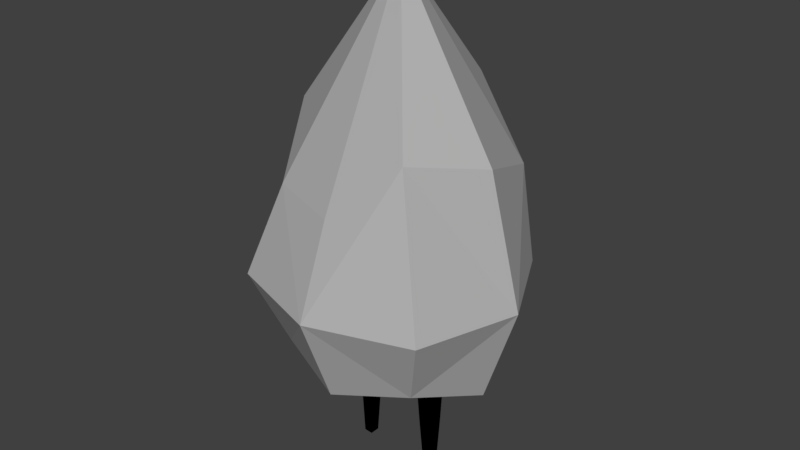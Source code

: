 # Source: SmokyEnemy.blend  (saved by Blender 2.78.0; exported with 4.5.12 LTS)
import bpy
from mathutils import Matrix  # noqa: F401  (used for matrix-valued properties, if any)

bpy.ops.wm.read_factory_settings(use_empty=True)
scene = bpy.context.scene
scene.name = 'Scene'

# ---- collections
col_collection_1 = bpy.data.collections.new('Collection 1'); scene.collection.children.link(col_collection_1)

# ---- materials (node trees are filled in below, after node groups)
mat_material_002 = bpy.data.materials.new('Material.002')
mat_material_002.alpha_threshold = 0.0
mat_material_002.use_transparent_shadow = False
mat_material_002.diffuse_color = (0.4575, 0.4575, 0.4575, 1.0)
mat_material_002.roughness = 0.5
mat_material_002.specular_intensity = 0.0
mat_material_001 = bpy.data.materials.new('Material.001')
mat_material_001.alpha_threshold = 0.0
mat_material_001.use_transparent_shadow = False
mat_material_001.diffuse_color = (0.0, 0.0, 0.0, 1.0)
mat_material_001.roughness = 0.5
mat_material_001.specular_intensity = 0.0
mat_material_003 = bpy.data.materials.new('Material.003')
mat_material_003.alpha_threshold = 0.0
mat_material_003.use_transparent_shadow = False
mat_material_003.diffuse_color = (1.0, 1.0, 1.0, 1.0)
mat_material_003.roughness = 0.5
mat_material_003.specular_intensity = 0.0

# ---- material node trees

# ---- world
world_world = bpy.data.worlds.new('World'); scene.world = world_world
world_world.color = (0.05088, 0.05088, 0.05088)
world_world.use_sun_shadow = False
world_world.sun_shadow_jitter_overblur = 0.0
world_world.cycles.sampling_method = 'MANUAL'

# ---- meshes
me_cube_002 = bpy.data.meshes.new('Cube.002')
me_cube_002.from_pydata([(-1.239, 0.0, 0.02903), (0.0, 1.239, 0.02903), (1.239, 0.0, 0.02903), (0.0, -1.239, 0.02903), (0.01413, -0.0005249, -1.147), (0.01327, -0.00391, 2.764), (-0.9296, 0.0, -0.9005), (-0.9296, -0.9296, 0.02903), (-1.117, 0.03304, 1.33), (-0.8416, 0.8708, -0.004309), (-0.02365, 1.025, -0.7463), (0.03653, 1.058, 1.551), (0.8252, 0.8256, 0.03547), (0.9296, 0.0, -0.9005), (0.9296, 0.0, 1.221), (0.9296, -0.9296, 0.02903), (-0.00171, -0.9154, -0.8164), (-0.0124, -0.9042, 0.8358), (-0.6886, -0.6886, -0.6595), (-0.6886, -0.6886, 0.8718), (-0.6886, 0.6886, -0.6595), (-0.6886, 0.6886, 0.8718), (0.6886, -0.6886, -0.6595), (0.5883, -0.6746, 1.376), (0.6886, 0.6886, -0.6595), (0.648, 0.8739, 0.897)], [], [(0, 7, 18, 6), (0, 8, 19, 7), (0, 9, 21, 8), (0, 6, 20, 9), (1, 9, 20, 10), (1, 11, 21, 9), (1, 12, 25, 11), (1, 10, 24, 12), (2, 12, 24, 13), (2, 14, 25, 12), (2, 15, 23, 14), (2, 13, 22, 15), (3, 15, 22, 16), (3, 17, 23, 15), (3, 7, 19, 17), (3, 16, 18, 7), (4, 10, 20, 6), (4, 13, 24, 10), (4, 16, 22, 13), (4, 6, 18, 16), (5, 11, 25, 14), (5, 8, 21, 11), (5, 17, 19, 8), (5, 14, 23, 17)])
me_cube_002.materials.append(mat_material_002)
me_cube_002.use_remesh_preserve_volume = False
me_cube_002.use_remesh_preserve_attributes = False
me_cube_002.use_mirror_vertex_groups = False
me_cube_002.update()
me_cube_001 = bpy.data.meshes.new('Cube.001')
me_cube_001.from_pydata([(-0.75, 0.75, 0.0), (-0.5556, 0.5556, -0.5556), (-0.5556, 0.5556, 0.5556), (-0.4366, 0.07039, -0.8606), (-0.2625, 0.08197, -0.9222), (-0.4003, 0.04196, -1.891), (-0.3137, 0.04773, -1.892), (0.0, 1.0, 0.0), (0.75, 0.75, 0.0), (0.0, 0.75, -0.75), (0.0, 0.75, 0.75), (0.5556, 0.5556, -0.5556), (0.5556, 0.5556, 0.5556), (0.4366, 0.09304, -0.8606), (0.0, 0.2605, -0.9132), (0.2625, 0.09506, -0.9222), (0.4003, 0.04602, -1.891), (0.3137, 0.04516, -1.892), (-1.0, 0.0, 0.0), (-0.4366, -0.07039, -0.8606), (-0.75, 0.0, 0.75), (-0.6834, -0.7854, 0.0), (-0.5062, -0.6082, -0.5062), (-0.5062, -0.6082, 0.5062), (-0.42, 0.05736, -1.348), (-0.2625, -0.08197, -0.9222), (-0.2841, -0.06628, -1.357), (-0.4003, -0.04196, -1.891), (-0.42, -0.05736, -1.348), (-0.3137, -0.04773, -1.892), (-0.2841, 0.06628, -1.357), (1.0, 0.0, 0.0), (-9.077e-10, -1.013, 0.0), (0.0, 0.0, -1.0), (0.0, 0.0, 1.0), (0.4366, -0.09304, -0.8606), (0.75, 0.0, 0.75), (0.6834, -0.7854, 0.0), (-9.077e-10, -0.7854, -0.6834), (-9.077e-10, -0.7854, 0.6834), (0.5062, -0.6082, -0.5062), (0.5062, -0.6082, 0.5062), (-0.4162, 0.05442, -1.454), (0.0, -0.2605, -0.9132), (0.2625, -0.09506, -0.9222), (-0.4162, -0.05442, -1.454), (0.4003, -0.04602, -1.891), (-0.2894, 0.06273, -1.457), (0.3137, -0.04516, -1.892), (-0.2894, -0.06273, -1.457), (-0.7933, -0.005014, -0.5755), (0.8479, -0.01447, -0.5723), (0.4176, 0.06845, -1.455), (0.4176, -0.06845, -1.455), (0.2893, 0.06897, -1.461), (0.2893, -0.06897, -1.461), (0.4211, -0.07297, -1.351), (0.2844, 0.07376, -1.366), (0.2844, -0.07376, -1.366), (0.4211, 0.07297, -1.351)], [], [(18, 20, 2, 0), (18, 0, 1, 50), (7, 9, 1, 0), (7, 0, 2, 10), (33, 25, 4, 14), (34, 10, 2, 20), (6, 29, 27, 5), (14, 4, 3, 1, 9), (47, 49, 29, 6), (42, 47, 6, 5), (45, 42, 5, 27), (31, 8, 12, 36), (31, 51, 11, 8), (7, 8, 11, 9), (7, 10, 12, 8), (33, 14, 15, 44), (34, 36, 12, 10), (17, 16, 46, 48), (14, 9, 11, 13, 15), (54, 17, 48, 55), (52, 16, 17, 54), (53, 46, 16, 52), (18, 21, 23, 20), (18, 50, 22, 21), (32, 21, 22, 38), (32, 39, 23, 21), (33, 43, 25), (34, 20, 23, 39), (19, 28, 26, 25), (43, 38, 22, 19, 25), (19, 3, 24, 28), (45, 27, 29, 49), (30, 26, 49, 47), (31, 36, 41, 37), (31, 37, 40, 51), (32, 38, 40, 37), (32, 37, 41, 39), (33, 44, 43), (34, 39, 41, 36), (24, 30, 47, 42), (43, 44, 35, 40, 38), (28, 24, 42, 45), (53, 55, 48, 46), (28, 45, 49, 26), (3, 4, 30, 24), (4, 25, 26, 30), (22, 50, 19), (50, 1, 3, 19), (51, 40, 35), (11, 51, 35, 13), (56, 58, 55, 53), (56, 53, 52, 59), (59, 52, 54, 57), (57, 54, 55, 58), (15, 57, 58, 44), (13, 59, 57, 15), (35, 56, 59, 13), (35, 44, 58, 56)])
me_cube_001.polygons.foreach_set('material_index', [0, 0, 0, 0, 0, 0, 0, 0, 0, 0, 0, 0, 0, 0, 0, 0, 0, 0, 0, 0, 0, 0, 0, 0, 1, 1, 0, 0, 0, 0, 0, 0, 0, 0, 0, 1, 1, 0, 0, 0, 0, 0, 0, 0, 0, 0, 0, 0, 0, 0, 0, 0, 0, 0, 0, 0, 0, 0])
me_cube_001.materials.append(mat_material_001)
me_cube_001.materials.append(mat_material_003)
me_cube_001.use_remesh_preserve_volume = False
me_cube_001.use_remesh_preserve_attributes = False
me_cube_001.use_mirror_vertex_groups = False
me_cube_001.update()
arm_armature_021 = bpy.data.armatures.new('Armature.021')  # bones are not reproduced

# ---- objects
ob_metarig = bpy.data.objects.new('metarig', arm_armature_021)
ob_outersmoke = bpy.data.objects.new('OuterSmoke', me_cube_002)
ob_innerbody = bpy.data.objects.new('InnerBody', me_cube_001)

# ---- transforms, parenting, visibility, modifiers, constraints
ob_metarig.location = (0.0, 0.0, 0.0)
ob_metarig.scale = (0.2997, 0.2997, 0.2997)
ob_metarig.lineart.crease_threshold = 0.0
ob_outersmoke.parent = ob_metarig
ob_outersmoke.matrix_parent_inverse = Matrix(((3.336, 0.0, 0.0, 0.0), (0.0, 3.336, 0.0, 0.0), (0.0, 0.0, 3.336, 0.0), (0.0, 0.0, 0.0, 1.0)))
ob_outersmoke.location = (0.0, 0.0, 0.5744)
ob_outersmoke.scale = (0.3, 0.3, 0.3)
ob_outersmoke.lineart.crease_threshold = 0.0
_vg = ob_outersmoke.vertex_groups.new(name='hips')
for _i, _w in zip([0, 1, 2, 3, 4, 6, 7, 9, 10, 12, 13, 15, 16, 18, 20, 22, 24], [0.02215, 0.09816, 0.02369, 0.0903, 0.9816, 0.1091, 0.05439, 0.05597, 0.483, 0.0513, 0.1118, 0.0524, 0.5262, 0.155, 0.1544, 0.156, 0.15]): _vg.add([_i], _w, 'REPLACE')
_vg = ob_outersmoke.vertex_groups.new(name='spine')
for _i, _w in zip([0, 1, 2, 3, 6, 7, 8, 9, 10, 11, 12, 13, 14, 15, 16, 17, 18, 19, 20, 21, 22, 23, 24, 25], [0.7868, 0.7915, 0.7858, 0.7911, 0.1123, 0.7549, 0.8831, 0.7544, 0.2344, 0.8461, 0.7705, 0.1116, 0.9105, 0.7666, 0.1993, 0.9334, 0.2226, 0.9265, 0.2188, 0.934, 0.2244, 0.8982, 0.2141, 0.9396]): _vg.add([_i], _w, 'REPLACE')
_vg = ob_outersmoke.vertex_groups.new(name='thigh.L')
for _i, _w in zip([0, 1, 2, 3, 4, 5, 6, 7, 8, 9, 10, 11, 12, 13, 14, 15, 16, 17, 18, 19, 20, 21, 22, 23, 24, 25], [0.0, 2.54e-08, 3.255e-15, 3.233e-12, 0.0, 0.0, 0.0, 0.0, 0.0, 0.0, 0.0004886, 0.0, 1.049e-08, 8.732e-23, 0.0, 3.079e-27, 2.331e-07, 0.0, 3.32e-11, 0.0, 2.144e-05, 0.0, 9.707e-20, 0.0, 0.01203, 5.582e-09]): _vg.add([_i], _w, 'REPLACE')
_vg = ob_outersmoke.vertex_groups.new(name='shin.L')
_vg = ob_outersmoke.vertex_groups.new(name='thigh.R')
for _i, _w in zip([0, 1, 2, 3, 4, 6, 7, 8, 9, 10, 11, 12, 13, 14, 15, 16, 17, 18, 19, 20, 21, 22, 23, 24, 25], [1.803e-33, 1.123e-10, 0.0, 7.659e-32, 0.0, 8.564e-28, 2.925e-32, 0.0, 4.5e-14, 2.453e-10, 0.0, 0.0, 0.0, 0.0, 0.0, 2.924e-10, 0.0, 1.467e-28, 5.48e-21, 7.242e-32, 2.587e-31, 1.351e-08, 0.0, 1.561e-05, 0.0]): _vg.add([_i], _w, 'REPLACE')
_vg = ob_outersmoke.vertex_groups.new(name='shin.R')
_vg = ob_outersmoke.vertex_groups.new(name='chest')
for _i, _w in zip([5, 8, 11, 14, 23], [0.9998, 0.08871, 0.1318, 0.05871, 0.08145]): _vg.add([_i], _w, 'REPLACE')
_vg = ob_outersmoke.vertex_groups.new(name='neck')
_vg = ob_outersmoke.vertex_groups.new(name='head')
_vg = ob_outersmoke.vertex_groups.new(name='shoulder.L')
_vg = ob_outersmoke.vertex_groups.new(name='upper_arm.L')
_vg = ob_outersmoke.vertex_groups.new(name='forearm.L')
_vg = ob_outersmoke.vertex_groups.new(name='hand.L')
_vg = ob_outersmoke.vertex_groups.new(name='palm.01.L')
_vg = ob_outersmoke.vertex_groups.new(name='f_index.01.L')
_vg = ob_outersmoke.vertex_groups.new(name='f_index.02.L')
_vg = ob_outersmoke.vertex_groups.new(name='f_index.03.L')
_vg = ob_outersmoke.vertex_groups.new(name='thumb.01.L')
_vg = ob_outersmoke.vertex_groups.new(name='thumb.02.L')
_vg = ob_outersmoke.vertex_groups.new(name='thumb.03.L')
_vg = ob_outersmoke.vertex_groups.new(name='palm.02.L')
_vg = ob_outersmoke.vertex_groups.new(name='f_middle.01.L')
_vg = ob_outersmoke.vertex_groups.new(name='f_middle.02.L')
_vg = ob_outersmoke.vertex_groups.new(name='f_middle.03.L')
_vg = ob_outersmoke.vertex_groups.new(name='palm.03.L')
_vg = ob_outersmoke.vertex_groups.new(name='f_ring.01.L')
_vg = ob_outersmoke.vertex_groups.new(name='f_ring.02.L')
_vg = ob_outersmoke.vertex_groups.new(name='f_ring.03.L')
_vg = ob_outersmoke.vertex_groups.new(name='palm.04.L')
_vg = ob_outersmoke.vertex_groups.new(name='f_pinky.01.L')
_vg = ob_outersmoke.vertex_groups.new(name='f_pinky.02.L')
_vg = ob_outersmoke.vertex_groups.new(name='f_pinky.03.L')
_vg = ob_outersmoke.vertex_groups.new(name='shoulder.R')
_vg = ob_outersmoke.vertex_groups.new(name='upper_arm.R')
_vg = ob_outersmoke.vertex_groups.new(name='forearm.R')
_vg = ob_outersmoke.vertex_groups.new(name='hand.R')
_vg = ob_outersmoke.vertex_groups.new(name='palm.01.R')
_vg = ob_outersmoke.vertex_groups.new(name='f_index.01.R')
_vg = ob_outersmoke.vertex_groups.new(name='f_index.02.R')
_vg = ob_outersmoke.vertex_groups.new(name='f_index.03.R')
_vg = ob_outersmoke.vertex_groups.new(name='thumb.01.R')
_vg = ob_outersmoke.vertex_groups.new(name='thumb.02.R')
_vg = ob_outersmoke.vertex_groups.new(name='thumb.03.R')
_vg = ob_outersmoke.vertex_groups.new(name='palm.02.R')
_vg = ob_outersmoke.vertex_groups.new(name='f_middle.01.R')
_vg = ob_outersmoke.vertex_groups.new(name='f_middle.02.R')
_vg = ob_outersmoke.vertex_groups.new(name='f_middle.03.R')
_vg = ob_outersmoke.vertex_groups.new(name='palm.03.R')
_vg = ob_outersmoke.vertex_groups.new(name='f_ring.01.R')
_vg = ob_outersmoke.vertex_groups.new(name='f_ring.02.R')
_vg = ob_outersmoke.vertex_groups.new(name='f_ring.03.R')
_vg = ob_outersmoke.vertex_groups.new(name='palm.04.R')
_vg = ob_outersmoke.vertex_groups.new(name='f_pinky.01.R')
_vg = ob_outersmoke.vertex_groups.new(name='f_pinky.02.R')
_vg = ob_outersmoke.vertex_groups.new(name='f_pinky.03.R')
_vg = ob_outersmoke.vertex_groups.new(name='foot.L')
_vg = ob_outersmoke.vertex_groups.new(name='toe.L')
_vg = ob_outersmoke.vertex_groups.new(name='heel.L')
_vg = ob_outersmoke.vertex_groups.new(name='heel.02.L')
_vg = ob_outersmoke.vertex_groups.new(name='foot.R')
_vg = ob_outersmoke.vertex_groups.new(name='toe.R')
_vg = ob_outersmoke.vertex_groups.new(name='heel.R')
_vg = ob_outersmoke.vertex_groups.new(name='heel.02.R')
_m = ob_outersmoke.modifiers.new('Armature', 'ARMATURE')
_m = ob_outersmoke.modifiers.new('Armature.001', 'ARMATURE')
_m.object = ob_metarig
ob_innerbody.parent = ob_metarig
ob_innerbody.matrix_parent_inverse = Matrix(((3.336, 0.0, 0.0, 0.0), (0.0, 3.336, 0.0, 0.0), (0.0, 0.0, 3.336, 0.0), (0.0, 0.0, 0.0, 1.0)))
ob_innerbody.location = (0.0, 0.0, 0.5744)
ob_innerbody.scale = (0.3, 0.3, 0.3)
ob_innerbody.lineart.crease_threshold = 0.0
_vg = ob_innerbody.vertex_groups.new(name='hips')
for _i, _w in zip([0, 1, 2, 4, 7, 8, 9, 10, 11, 12, 13, 14, 15, 18, 20, 21, 22, 23, 25, 31, 32, 33, 36, 37, 38, 39, 40, 41, 43, 44, 50, 51], [0.4684, 0.6349, 0.1544, 0.05373, 0.6733, 0.4668, 0.7844, 0.1342, 0.6258, 0.1541, 0.005787, 0.6312, 0.06611, 0.3816, 0.09039, 0.2218, 0.5408, 0.08819, 0.07038, 0.3818, 0.1927, 0.9119, 0.09031, 0.2203, 0.6464, 0.06297, 0.5351, 0.08789, 0.5192, 0.06634, 0.2187, 0.228]): _vg.add([_i], _w, 'REPLACE')
_vg = ob_innerbody.vertex_groups.new(name='spine')
for _i, _w in zip([0, 1, 2, 7, 8, 9, 10, 11, 12, 18, 20, 21, 22, 23, 31, 32, 34, 36, 37, 38, 39, 40, 41, 43, 50, 51], [0.4715, 0.1325, 0.8235, 0.2772, 0.4703, 0.08078, 0.8514, 0.1271, 0.8231, 0.504, 0.8867, 0.6929, 0.2297, 0.8816, 0.5014, 0.7429, 1.0, 0.8863, 0.6928, 0.1981, 0.9155, 0.2305, 0.8814, 0.02248, 0.1417, 0.1492]): _vg.add([_i], _w, 'REPLACE')
_vg = ob_innerbody.vertex_groups.new(name='thigh.L')
for _i, _w in zip([0, 1, 2, 3, 4, 6, 7, 8, 9, 10, 11, 12, 13, 14, 15, 18, 19, 20, 21, 22, 23, 25, 31, 32, 33, 34, 35, 36, 37, 38, 39, 40, 41, 43, 44, 50, 51, 52, 53, 54, 55, 56, 57, 58, 59], [0.0, 0.0, 0.0, 0.0, 0.0, 0.0, 0.001485, 2.362e-17, 3.753e-13, 0.0, 5.014e-05, 0.0, 0.7144, 4.103e-24, 0.5991, 0.0, 0.0, 0.0, 0.0, 0.0, 0.0, 0.0, 0.0, 6.787e-10, 0.03639, 0.0, 0.7165, 0.0, 7.085e-22, 1.131e-06, 0.0, 1.59e-23, 1.113e-08, 3.606e-20, 0.5768, 0.0, 1.793e-22, 0.0953, 0.06044, 0.09828, 0.06306, 0.9507, 0.8988, 0.9425, 0.9176]): _vg.add([_i], _w, 'REPLACE')
_vg = ob_innerbody.vertex_groups.new(name='shin.L')
for _i, _w in zip([16, 17, 46, 48, 52, 53, 54, 55, 56, 57, 58, 59], [1.0, 1.0, 1.0, 1.0, 0.8871, 0.9284, 0.8889, 0.9253, 0.04642, 0.0972, 0.05517, 0.07981]): _vg.add([_i], _w, 'REPLACE')
_vg = ob_innerbody.vertex_groups.new(name='thigh.R')
for _i, _w in zip([0, 1, 2, 3, 4, 7, 9, 10, 11, 12, 13, 14, 15, 18, 19, 20, 21, 22, 23, 24, 25, 26, 28, 30, 31, 32, 33, 34, 35, 36, 37, 38, 39, 40, 41, 42, 43, 44, 45, 47, 49, 50], [1.481e-07, 7.28e-14, 0.0, 0.5731, 0.5916, 0.0, 1.851e-24, 0.0, 0.0, 0.0, 0.000129, 2.8e-08, 0.0, 3.141e-34, 0.5151, 0.0, 1.092e-22, 1.075e-12, 0.0, 0.9322, 0.5956, 0.9483, 0.958, 0.914, 0.0, 9.776e-06, 0.03648, 0.0, 7.913e-13, 0.0, 0.0, 2.854e-15, 0.0, 0.0, 0.0, 0.07507, 7.662e-12, 0.0, 0.04633, 0.08429, 0.05471, 3.055e-08]): _vg.add([_i], _w, 'REPLACE')
_vg = ob_innerbody.vertex_groups.new(name='shin.R')
for _i, _w in zip([5, 6, 24, 26, 27, 28, 29, 30, 42, 45, 47, 49], [1.0, 1.0, 0.06617, 0.04895, 1.0, 0.03225, 1.0, 0.08288, 0.9104, 0.9422, 0.9043, 0.9347]): _vg.add([_i], _w, 'REPLACE')
_vg = ob_innerbody.vertex_groups.new(name='chest')
_vg = ob_innerbody.vertex_groups.new(name='neck')
_vg = ob_innerbody.vertex_groups.new(name='head')
_vg = ob_innerbody.vertex_groups.new(name='shoulder.L')
_vg = ob_innerbody.vertex_groups.new(name='upper_arm.L')
_vg = ob_innerbody.vertex_groups.new(name='forearm.L')
_vg = ob_innerbody.vertex_groups.new(name='hand.L')
_vg = ob_innerbody.vertex_groups.new(name='palm.01.L')
_vg = ob_innerbody.vertex_groups.new(name='f_index.01.L')
_vg = ob_innerbody.vertex_groups.new(name='f_index.02.L')
_vg = ob_innerbody.vertex_groups.new(name='f_index.03.L')
_vg = ob_innerbody.vertex_groups.new(name='thumb.01.L')
_vg = ob_innerbody.vertex_groups.new(name='thumb.02.L')
_vg = ob_innerbody.vertex_groups.new(name='thumb.03.L')
_vg = ob_innerbody.vertex_groups.new(name='palm.02.L')
_vg = ob_innerbody.vertex_groups.new(name='f_middle.01.L')
_vg = ob_innerbody.vertex_groups.new(name='f_middle.02.L')
_vg = ob_innerbody.vertex_groups.new(name='f_middle.03.L')
_vg = ob_innerbody.vertex_groups.new(name='palm.03.L')
_vg = ob_innerbody.vertex_groups.new(name='f_ring.01.L')
_vg = ob_innerbody.vertex_groups.new(name='f_ring.02.L')
_vg = ob_innerbody.vertex_groups.new(name='f_ring.03.L')
_vg = ob_innerbody.vertex_groups.new(name='palm.04.L')
_vg = ob_innerbody.vertex_groups.new(name='f_pinky.01.L')
_vg = ob_innerbody.vertex_groups.new(name='f_pinky.02.L')
_vg = ob_innerbody.vertex_groups.new(name='f_pinky.03.L')
_vg = ob_innerbody.vertex_groups.new(name='shoulder.R')
_vg = ob_innerbody.vertex_groups.new(name='upper_arm.R')
_vg = ob_innerbody.vertex_groups.new(name='forearm.R')
_vg = ob_innerbody.vertex_groups.new(name='hand.R')
_vg = ob_innerbody.vertex_groups.new(name='palm.01.R')
_vg = ob_innerbody.vertex_groups.new(name='f_index.01.R')
_vg = ob_innerbody.vertex_groups.new(name='f_index.02.R')
_vg = ob_innerbody.vertex_groups.new(name='f_index.03.R')
_vg = ob_innerbody.vertex_groups.new(name='thumb.01.R')
_vg = ob_innerbody.vertex_groups.new(name='thumb.02.R')
_vg = ob_innerbody.vertex_groups.new(name='thumb.03.R')
_vg = ob_innerbody.vertex_groups.new(name='palm.02.R')
_vg = ob_innerbody.vertex_groups.new(name='f_middle.01.R')
_vg = ob_innerbody.vertex_groups.new(name='f_middle.02.R')
_vg = ob_innerbody.vertex_groups.new(name='f_middle.03.R')
_vg = ob_innerbody.vertex_groups.new(name='palm.03.R')
_vg = ob_innerbody.vertex_groups.new(name='f_ring.01.R')
_vg = ob_innerbody.vertex_groups.new(name='f_ring.02.R')
_vg = ob_innerbody.vertex_groups.new(name='f_ring.03.R')
_vg = ob_innerbody.vertex_groups.new(name='palm.04.R')
_vg = ob_innerbody.vertex_groups.new(name='f_pinky.01.R')
_vg = ob_innerbody.vertex_groups.new(name='f_pinky.02.R')
_vg = ob_innerbody.vertex_groups.new(name='f_pinky.03.R')
_vg = ob_innerbody.vertex_groups.new(name='foot.L')
for _i, _w in zip([16, 17, 46, 48], [2.37e-28, 6.362e-22, 0.0, 5.237e-25]): _vg.add([_i], _w, 'REPLACE')
_vg = ob_innerbody.vertex_groups.new(name='toe.L')
for _i, _w in zip([16, 17, 46, 48], [0.0, 0.0, 0.0, 0.0]): _vg.add([_i], _w, 'REPLACE')
_vg = ob_innerbody.vertex_groups.new(name='heel.L')
for _i, _w in zip([16, 17, 46, 48], [7.449e-22, 4.025e-26, 1.178e-23, 0.0]): _vg.add([_i], _w, 'REPLACE')
_vg = ob_innerbody.vertex_groups.new(name='heel.02.L')
_vg = ob_innerbody.vertex_groups.new(name='foot.R')
for _i, _w in zip([5, 6, 27, 29], [3.156e-22, 2.675e-15, 7.631e-31, 2.4e-17]): _vg.add([_i], _w, 'REPLACE')
_vg = ob_innerbody.vertex_groups.new(name='toe.R')
_vg = ob_innerbody.vertex_groups.new(name='heel.R')
for _i, _w in zip([5, 6, 27, 29], [6.783e-15, 6.938e-11, 1.65e-13, 0.0]): _vg.add([_i], _w, 'REPLACE')
_vg = ob_innerbody.vertex_groups.new(name='heel.02.R')
for _i, _w in zip([5, 6, 27, 29], [0.0, 0.0, 0.0, 0.0]): _vg.add([_i], _w, 'REPLACE')
_m = ob_innerbody.modifiers.new('Armature', 'ARMATURE')
_m = ob_innerbody.modifiers.new('Armature.001', 'ARMATURE')
_m.object = ob_metarig

# ---- collection membership
col_collection_1.objects.link(ob_metarig)
col_collection_1.objects.link(ob_outersmoke)
col_collection_1.objects.link(ob_innerbody)

# ---- scene / render settings (as saved in the file)
scene.frame_start = 1; scene.frame_end = 250; scene.frame_set(1)
scene.render.engine = 'BLENDER_EEVEE_NEXT'
scene.render.resolution_percentage = 50
scene.render.dither_intensity = 0.0
scene.cycles.use_denoising = False
scene.cycles.samples = 128
scene.cycles.sampling_pattern = 'TABULATED_SOBOL'
scene.cycles.light_sampling_threshold = 0.0
scene.cycles.use_adaptive_sampling = False
scene.cycles.use_light_tree = False
scene.cycles.blur_glossy = 0.0
scene.cycles.sample_clamp_indirect = 0.0
scene.view_settings.view_transform = 'Standard'
bpy.context.view_layer.update()

# ---- added for rendering (the .blend has no active camera and no usable light): camera, sun
cam_auto = bpy.data.cameras.new('AutoCamera')
cam_auto.lens = 50.0
cam_auto.sensor_width = 36.0
cam_auto.clip_end = 1000.0
ob_auto_camera = bpy.data.objects.new('AutoCamera', cam_auto)
scene.collection.objects.link(ob_auto_camera)
ob_auto_camera.location = (1.61754, -1.94105, 1.99928)
ob_auto_camera.rotation_euler = (1.09748, -7.21219e-08, 0.694738)
scene.camera = ob_auto_camera
light_auto_sun = bpy.data.lights.new('AutoSun', 'SUN')
light_auto_sun.energy = 3.0
light_auto_sun.angle = 0.0523599
ob_auto_sun = bpy.data.objects.new('AutoSun', light_auto_sun)
scene.collection.objects.link(ob_auto_sun)
ob_auto_sun.rotation_euler = (0.872665, 0.174533, 0.523599)
bpy.context.view_layer.update()
